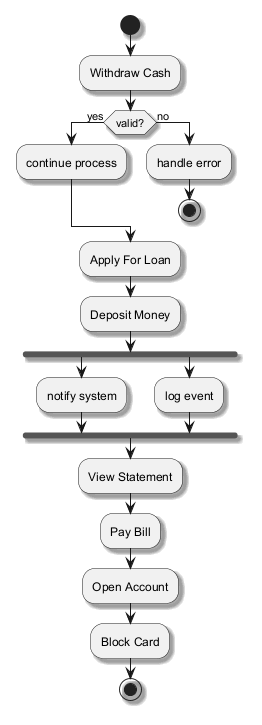

The diagram above was rendered by PlantUML. Its source (embedded in the PNG):
@startuml
skinparam shadowing true
start
:Withdraw Cash;
if (valid?) then (yes)
:continue process;
else (no)
:handle error;
stop
endif
:Apply For Loan;
:Deposit Money;
fork
:notify system;
fork again
:log event;
end fork
:View Statement;
:Pay Bill;
:Open Account;
:Block Card;
stop
@enduml